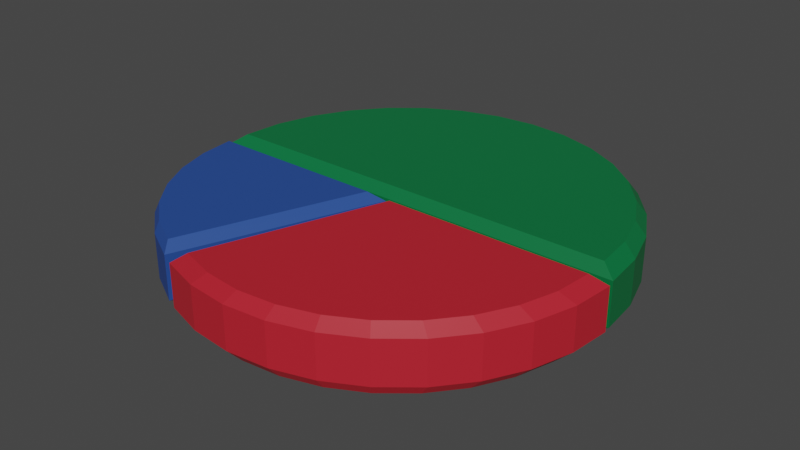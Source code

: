 # Source: save50.blend  (saved by Blender 2.92.15; exported with 4.5.12 LTS)
import bpy
from mathutils import Matrix  # noqa: F401  (used for matrix-valued properties, if any)

bpy.ops.wm.read_factory_settings(use_empty=True)
scene = bpy.context.scene
scene.name = 'Scene'

# ---- collections
col_collection = bpy.data.collections.new('Collection'); scene.collection.children.link(col_collection)

# ---- materials (node trees are filled in below, after node groups)
mat_save = bpy.data.materials.new('Save')
mat_save.use_transparent_shadow = False
mat_material_002 = bpy.data.materials.new('Material.002')
mat_material_002.use_transparent_shadow = False
mat_material_001 = bpy.data.materials.new('Material.001')
mat_material_001.use_transparent_shadow = False

# ---- material node trees
mat_save.use_nodes = True; mat_save.node_tree.nodes.clear()
_N = mat_save.node_tree.nodes; _L = mat_save.node_tree.links
n0 = _N.new('ShaderNodeBsdfPrincipled'); n0.name = 'Principled BSDF'; n0.location = (10, 300)
n0.distribution = 'GGX'
n0.subsurface_method = 'BURLEY'
n0.inputs[0].default_value = (0.0, 0.159, 0.04519, 1.0)
n0.inputs[3].default_value = 1.45
n0.inputs[27].default_value = (0.0, 0.0, 0.0, 1.0)
n0.inputs[28].default_value = 1.0
n1 = _N.new('ShaderNodeOutputMaterial'); n1.name = 'Material Output'; n1.location = (300, 300)
_L.new(n0.outputs[0], n1.inputs[0])
n1.is_active_output = True
mat_material_002.use_nodes = True; mat_material_002.node_tree.nodes.clear()
_N = mat_material_002.node_tree.nodes; _L = mat_material_002.node_tree.links
n0 = _N.new('ShaderNodeBsdfPrincipled'); n0.name = 'Principled BSDF'; n0.location = (10, 300)
n0.distribution = 'GGX'
n0.subsurface_method = 'BURLEY'
n0.inputs[0].default_value = (0.521, 0.01521, 0.02843, 1.0)
n0.inputs[3].default_value = 1.45
n0.inputs[27].default_value = (0.0, 0.0, 0.0, 1.0)
n0.inputs[28].default_value = 1.0
n1 = _N.new('ShaderNodeOutputMaterial'); n1.name = 'Material Output'; n1.location = (300, 300)
_L.new(n0.outputs[0], n1.inputs[0])
n1.is_active_output = True
mat_material_001.use_nodes = True; mat_material_001.node_tree.nodes.clear()
_N = mat_material_001.node_tree.nodes; _L = mat_material_001.node_tree.links
n0 = _N.new('ShaderNodeBsdfPrincipled'); n0.name = 'Principled BSDF'; n0.location = (10, 300)
n0.distribution = 'GGX'
n0.subsurface_method = 'BURLEY'
n0.inputs[0].default_value = (0.01938, 0.07036, 0.305, 1.0)
n0.inputs[3].default_value = 1.45
n0.inputs[27].default_value = (0.0, 0.0, 0.0, 1.0)
n0.inputs[28].default_value = 1.0
n1 = _N.new('ShaderNodeOutputMaterial'); n1.name = 'Material Output'; n1.location = (300, 300)
_L.new(n0.outputs[0], n1.inputs[0])
n1.is_active_output = True

# ---- world
world_world = bpy.data.worlds.new('World'); scene.world = world_world
world_world.use_nodes = True; world_world.node_tree.nodes.clear()
_N = world_world.node_tree.nodes; _L = world_world.node_tree.links
n0 = _N.new('ShaderNodeOutputWorld'); n0.name = 'World Output'; n0.location = (300, 300)
n1 = _N.new('ShaderNodeBackground'); n1.name = 'Background'; n1.location = (10, 300)
n1.inputs[0].default_value = (0.05088, 0.05088, 0.05088, 1.0)
_L.new(n1.outputs[0], n0.inputs[0])
n0.is_active_output = True
world_world.color = (0.05088, 0.05088, 0.05088)
world_world.use_sun_shadow = False
world_world.sun_shadow_jitter_overblur = 0.0

# ---- meshes
me_cylinder = bpy.data.meshes.new('Cylinder')
me_cylinder.from_pydata([(0.0, 1.055, -1.0), (0.0, 1.055, 1.0), (0.1951, 1.036, -1.0), (0.1951, 1.036, 1.0), (0.3827, 0.9792, -1.0), (0.3827, 0.9792, 1.0), (0.5556, 0.8868, -1.0), (0.5556, 0.8868, 1.0), (0.7071, 0.7625, -1.0), (0.7071, 0.7625, 1.0), (0.8315, 0.6109, -1.0), (0.8315, 0.6109, 1.0), (0.9239, 0.438, -1.0), (0.9239, 0.438, 1.0), (0.9808, 0.2505, -1.0), (0.9808, 0.2505, 1.0), (1.0, 0.05537, -1.0), (1.0, 0.05537, 1.0), (-1.0, 0.05537, -1.0), (-1.0, 0.05537, 1.0), (-0.9808, 0.2505, -1.0), (-0.9808, 0.2505, 1.0), (-0.9239, 0.4381, -1.0), (-0.9239, 0.4381, 1.0), (-0.8315, 0.6109, -1.0), (-0.8315, 0.6109, 1.0), (-0.7071, 0.7625, -1.0), (-0.7071, 0.7625, 1.0), (-0.5556, 0.8868, -1.0), (-0.5556, 0.8868, 1.0), (-0.3827, 0.9792, -1.0), (-0.3827, 0.9792, 1.0), (-0.1951, 1.036, -1.0), (-0.1951, 1.036, 1.0), (2.407e-08, 1.03, 1.443), (0.1827, 1.012, 1.443), (0.3585, 0.9586, 1.443), (0.5204, 0.872, 1.443), (0.6623, 0.7555, 1.443), (0.7788, 0.6136, 1.443), (0.8654, 0.4516, 1.443), (0.9187, 0.2759, 1.443), (0.9367, 0.09318, 1.443), (-0.9367, 0.09318, 1.443), (-0.9187, 0.2759, 1.443), (-0.8654, 0.4516, 1.443), (-0.7788, 0.6136, 1.443), (-0.6623, 0.7555, 1.443), (-0.5204, 0.872, 1.443), (-0.3585, 0.9586, 1.443), (-0.1827, 1.012, 1.443), (2.526e-08, 1.029, -1.409), (0.1821, 1.011, -1.409), (0.3573, 0.9575, -1.409), (0.5187, 0.8713, -1.409), (0.6601, 0.7552, -1.409), (0.7762, 0.6137, -1.409), (0.8625, 0.4523, -1.409), (0.9156, 0.2772, -1.409), (0.9336, 0.09504, -1.409), (-0.9336, 0.09504, -1.409), (-0.9156, 0.2772, -1.409), (-0.8625, 0.4523, -1.409), (-0.7762, 0.6137, -1.409), (-0.6601, 0.7552, -1.409), (-0.5187, 0.8713, -1.409), (-0.3573, 0.9575, -1.409), (-0.1821, 1.011, -1.409), (0.0, 0.05537, -1.0), (0.0, 0.05537, 1.0), (0.0, 0.09318, 1.443), (0.0, 0.09504, -1.409)], [], [(0, 1, 3, 2), (2, 3, 5, 4), (4, 5, 7, 6), (6, 7, 9, 8), (8, 9, 11, 10), (10, 11, 13, 12), (12, 13, 15, 14), (14, 15, 17, 16), (31, 29, 48, 49), (21, 19, 43, 44), (68, 69, 19, 18), (18, 19, 21, 20), (20, 21, 23, 22), (22, 23, 25, 24), (24, 25, 27, 26), (26, 27, 29, 28), (28, 29, 31, 30), (30, 31, 33, 32), (32, 33, 1, 0), (7, 5, 36, 37), (17, 15, 41, 42), (3, 1, 34, 35), (27, 25, 46, 47), (13, 11, 39, 40), (23, 21, 44, 45), (33, 31, 49, 50), (9, 7, 37, 38), (69, 17, 42, 70), (29, 27, 47, 48), (5, 3, 35, 36), (15, 13, 40, 41), (25, 23, 45, 46), (1, 33, 50, 34), (11, 9, 38, 39), (35, 34, 50, 49, 48, 47, 46, 45, 44, 43, 70, 42, 41, 40, 39, 38, 37, 36), (4, 6, 54, 53), (14, 16, 59, 58), (24, 26, 64, 63), (0, 2, 52, 51), (10, 12, 57, 56), (20, 22, 62, 61), (30, 32, 67, 66), (6, 8, 55, 54), (68, 18, 60, 71), (26, 28, 65, 64), (2, 4, 53, 52), (12, 14, 58, 57), (22, 24, 63, 62), (32, 0, 51, 67), (8, 10, 56, 55), (18, 20, 61, 60), (28, 30, 66, 65), (51, 52, 53, 54, 55, 56, 57, 58, 59, 71, 60, 61, 62, 63, 64, 65, 66, 67), (16, 68, 71, 59), (19, 69, 70, 43), (16, 17, 69, 68)])
_uv = me_cylinder.uv_layers.new(name='UVMap')
_uv.uv.foreach_set('vector', [1.0, 0.5, 1.0, 1.0, 0.9688, 1.0, 0.9688, 0.5, 0.9688, 0.5, 0.9688, 1.0, 0.9375, 1.0, 0.9375, 0.5, 0.9375, 0.5, 0.9375, 1.0, 0.9062, 1.0, 0.9062, 0.5, 0.9062, 0.5, 0.9062, 1.0, 0.875, 1.0, 0.875, 0.5, 0.875, 0.5, 0.875, 1.0, 0.8438, 1.0, 0.8438, 0.5, 0.8438, 0.5, 0.8438, 1.0, 0.8125, 1.0, 0.8125, 0.5, 0.8125, 0.5, 0.8125, 1.0, 0.7812, 1.0, 0.7812, 0.5, 0.7812, 0.5, 0.7812, 1.0, 0.75, 1.0, 0.75, 0.5, 0.0625, 1.0, 0.09375, 1.0, 0.09375, 1.0, 0.0625, 1.0, 0.2188, 1.0, 0.25, 1.0, 0.25, 1.0, 0.2188, 1.0, 0.5, 0.5, 0.5, 1.0, 0.25, 1.0, 0.25, 0.5, 0.25, 0.5, 0.25, 1.0, 0.2188, 1.0, 0.2188, 0.5, 0.2188, 0.5, 0.2188, 1.0, 0.1875, 1.0, 0.1875, 0.5, 0.1875, 0.5, 0.1875, 1.0, 0.1562, 1.0, 0.1562, 0.5, 0.1562, 0.5, 0.1562, 1.0, 0.125, 1.0, 0.125, 0.5, 0.125, 0.5, 0.125, 1.0, 0.09375, 1.0, 0.09375, 0.5, 0.09375, 0.5, 0.09375, 1.0, 0.0625, 1.0, 0.0625, 0.5, 0.0625, 0.5, 0.0625, 1.0, 0.03125, 1.0, 0.03125, 0.5, 0.03125, 0.5, 0.03125, 1.0, 0.0, 1.0, 0.0, 0.5, 0.9062, 1.0, 0.9375, 1.0, 0.9375, 1.0, 0.9062, 1.0, 0.75, 1.0, 0.7812, 1.0, 0.7812, 1.0, 0.75, 1.0, 0.9688, 1.0, 1.0, 1.0, 1.0, 1.0, 0.9688, 1.0, 0.125, 1.0, 0.1562, 1.0, 0.1562, 1.0, 0.125, 1.0, 0.8125, 1.0, 0.8438, 1.0, 0.8438, 1.0, 0.8125, 1.0, 0.1875, 1.0, 0.2188, 1.0, 0.2188, 1.0, 0.1875, 1.0, 0.03125, 1.0, 0.0625, 1.0, 0.0625, 1.0, 0.03125, 1.0, 0.875, 1.0, 0.9062, 1.0, 0.9062, 1.0, 0.875, 1.0, 0.5, 1.0, 0.75, 1.0, 0.75, 1.0, 0.5, 1.0, 0.09375, 1.0, 0.125, 1.0, 0.125, 1.0, 0.09375, 1.0, 0.9375, 1.0, 0.9688, 1.0, 0.9688, 1.0, 0.9375, 1.0, 0.7812, 1.0, 0.8125, 1.0, 0.8125, 1.0, 0.7812, 1.0, 0.1562, 1.0, 0.1875, 1.0, 0.1875, 1.0, 0.1562, 1.0, 0.0, 1.0, 0.03125, 1.0, 0.03125, 1.0, 0.0, 1.0, 0.8438, 1.0, 0.875, 1.0, 0.875, 1.0, 0.8438, 1.0, 0.9688, 1.0, 0.0, 1.0, 0.03125, 1.0, 0.0625, 1.0, 0.09375, 1.0, 0.125, 1.0, 0.1562, 1.0, 0.1875, 1.0, 0.2188, 1.0, 0.25, 1.0, 0.5, 1.0, 0.75, 1.0, 0.7812, 1.0, 0.8125, 1.0, 0.8438, 1.0, 0.875, 1.0, 0.9062, 1.0, 0.9375, 1.0, 0.9375, 0.5, 0.9062, 0.5, 0.9062, 0.5, 0.9375, 0.5, 0.7812, 0.5, 0.75, 0.5, 0.75, 0.5, 0.7812, 0.5, 0.1562, 0.5, 0.125, 0.5, 0.125, 0.5, 0.1562, 0.5, 1.0, 0.5, 0.9688, 0.5, 0.9688, 0.5, 1.0, 0.5, 0.8438, 0.5, 0.8125, 0.5, 0.8125, 0.5, 0.8438, 0.5, 0.2188, 0.5, 0.1875, 0.5, 0.1875, 0.5, 0.2188, 0.5, 0.0625, 0.5, 0.03125, 0.5, 0.03125, 0.5, 0.0625, 0.5, 0.9062, 0.5, 0.875, 0.5, 0.875, 0.5, 0.9062, 0.5, 0.5, 0.5, 0.25, 0.5, 0.25, 0.5, 0.5, 0.5, 0.125, 0.5, 0.09375, 0.5, 0.09375, 0.5, 0.125, 0.5, 0.9688, 0.5, 0.9375, 0.5, 0.9375, 0.5, 0.9688, 0.5, 0.8125, 0.5, 0.7812, 0.5, 0.7812, 0.5, 0.8125, 0.5, 0.1875, 0.5, 0.1562, 0.5, 0.1562, 0.5, 0.1875, 0.5, 0.03125, 0.5, 0.0, 0.5, 0.0, 0.5, 0.03125, 0.5, 0.875, 0.5, 0.8438, 0.5, 0.8438, 0.5, 0.875, 0.5, 0.25, 0.5, 0.2188, 0.5, 0.2188, 0.5, 0.25, 0.5, 0.09375, 0.5, 0.0625, 0.5, 0.0625, 0.5, 0.09375, 0.5, 0.0, 0.5, 0.9688, 0.5, 0.9375, 0.5, 0.9062, 0.5, 0.875, 0.5, 0.8438, 0.5, 0.8125, 0.5, 0.7812, 0.5, 0.75, 0.5, 0.5, 0.5, 0.25, 0.5, 0.2188, 0.5, 0.1875, 0.5, 0.1562, 0.5, 0.125, 0.5, 0.09375, 0.5, 0.0625, 0.5, 0.03125, 0.5, 0.75, 0.5, 0.5, 0.5, 0.5, 0.5, 0.75, 0.5, 0.25, 1.0, 0.5, 1.0, 0.5, 1.0, 0.25, 1.0, 0.75, 0.5, 0.75, 1.0, 0.5, 1.0, 0.5, 0.5])
me_cylinder.materials.append(mat_save)
me_cylinder.use_remesh_fix_poles = True
me_cylinder.use_remesh_preserve_attributes = False
me_cylinder.use_mirror_vertex_groups = False
me_cylinder.update()
me_cylinder_001 = bpy.data.meshes.new('Cylinder.001')
me_cylinder_001.from_pydata([(1.104, 0.193, -1.0), (1.104, 0.193, 1.0), (1.085, -0.002106, -1.0), (1.085, -0.002106, 1.0), (1.028, -0.1897, -1.0), (1.028, -0.1897, 1.0), (0.9354, -0.3626, -1.0), (0.9354, -0.3626, 1.0), (0.811, -0.5141, -1.0), (0.811, -0.5141, 1.0), (0.6595, -0.6385, -1.0), (0.6595, -0.6385, 1.0), (0.4866, -0.7309, -1.0), (0.4866, -0.7309, 1.0), (0.299, -0.7878, -1.0), (0.299, -0.7878, 1.0), (0.1039, -0.807, -1.0), (0.1039, -0.807, 1.0), (-0.09118, -0.7878, -1.0), (-0.09118, -0.7878, 1.0), (-0.2788, -0.7309, -1.0), (-0.2788, -0.7309, 1.0), (0.04594, 0.193, -1.0), (0.04594, 0.193, 1.0), (1.045, 0.1306, -1.435), (1.028, -0.04494, -1.435), (0.9766, -0.2138, -1.435), (0.8934, -0.3694, -1.435), (0.7815, -0.5058, -1.435), (0.6451, -0.6177, -1.435), (0.4895, -0.7009, -1.435), (0.3207, -0.7521, -1.435), (0.1451, -0.7694, -1.435), (-0.03049, -0.7521, -1.435), (-0.1993, -0.7009, -1.435), (0.09291, 0.1306, -1.435), (1.045, 0.1306, 1.58), (1.028, -0.04494, 1.58), (0.9766, -0.2138, 1.58), (0.8934, -0.3694, 1.58), (0.7815, -0.5058, 1.58), (0.6451, -0.6177, 1.58), (0.4895, -0.7009, 1.58), (0.3207, -0.7521, 1.58), (0.1451, -0.7694, 1.58), (-0.03049, -0.7521, 1.58), (-0.1993, -0.7009, 1.58), (0.09291, 0.1306, 1.58)], [], [(0, 1, 3, 2), (2, 3, 5, 4), (4, 5, 7, 6), (6, 7, 9, 8), (8, 9, 11, 10), (10, 11, 13, 12), (12, 13, 15, 14), (14, 15, 17, 16), (16, 17, 19, 18), (18, 19, 21, 20), (1, 0, 22, 23), (20, 21, 23, 22), (4, 6, 27, 26), (2, 4, 26, 25), (18, 20, 34, 33), (20, 22, 35, 34), (0, 2, 25, 24), (16, 18, 33, 32), (22, 0, 24, 35), (14, 16, 32, 31), (12, 14, 31, 30), (10, 12, 30, 29), (8, 10, 29, 28), (6, 8, 28, 27), (24, 25, 26, 27, 28, 29, 30, 31, 32, 33, 34, 35), (11, 9, 40, 41), (9, 7, 39, 40), (7, 5, 38, 39), (5, 3, 37, 38), (21, 19, 45, 46), (3, 1, 36, 37), (19, 17, 44, 45), (1, 23, 47, 36), (17, 15, 43, 44), (15, 13, 42, 43), (23, 21, 46, 47), (13, 11, 41, 42), (37, 36, 47, 46, 45, 44, 43, 42, 41, 40, 39, 38)])
_uv = me_cylinder_001.uv_layers.new(name='UVMap')
_uv.uv.foreach_set('vector', [0.75, 0.5, 0.75, 1.0, 0.7188, 1.0, 0.7188, 0.5, 0.7188, 0.5, 0.7188, 1.0, 0.6875, 1.0, 0.6875, 0.5, 0.6875, 0.5, 0.6875, 1.0, 0.6562, 1.0, 0.6562, 0.5, 0.6562, 0.5, 0.6562, 1.0, 0.625, 1.0, 0.625, 0.5, 0.625, 0.5, 0.625, 1.0, 0.5938, 1.0, 0.5938, 0.5, 0.5938, 0.5, 0.5938, 1.0, 0.5625, 1.0, 0.5625, 0.5, 0.5625, 0.5, 0.5625, 1.0, 0.5312, 1.0, 0.5312, 0.5, 0.5312, 0.5, 0.5312, 1.0, 0.5, 1.0, 0.5, 0.5, 0.5, 0.5, 0.5, 1.0, 0.4688, 1.0, 0.4688, 0.5, 0.4688, 0.5, 0.4688, 1.0, 0.4375, 1.0, 0.4375, 0.5, 0.75, 1.0, 0.75, 0.5, 0.75, 0.5, 0.75, 1.0, 0.4375, 0.5, 0.4375, 1.0, 0.75, 1.0, 0.75, 0.5, 0.6875, 0.5, 0.6562, 0.5, 0.6562, 0.5, 0.6875, 0.5, 0.7188, 0.5, 0.6875, 0.5, 0.6875, 0.5, 0.7188, 0.5, 0.4688, 0.5, 0.4375, 0.5, 0.4375, 0.5, 0.4688, 0.5, 0.4375, 0.5, 0.75, 0.5, 0.75, 0.5, 0.4375, 0.5, 0.75, 0.5, 0.7188, 0.5, 0.7188, 0.5, 0.75, 0.5, 0.5, 0.5, 0.4688, 0.5, 0.4688, 0.5, 0.5, 0.5, 0.75, 0.5, 0.75, 0.5, 0.75, 0.5, 0.75, 0.5, 0.5312, 0.5, 0.5, 0.5, 0.5, 0.5, 0.5312, 0.5, 0.5625, 0.5, 0.5312, 0.5, 0.5312, 0.5, 0.5625, 0.5, 0.5938, 0.5, 0.5625, 0.5, 0.5625, 0.5, 0.5938, 0.5, 0.625, 0.5, 0.5938, 0.5, 0.5938, 0.5, 0.625, 0.5, 0.6562, 0.5, 0.625, 0.5, 0.625, 0.5, 0.6562, 0.5, 0.75, 0.5, 0.7188, 0.5, 0.6875, 0.5, 0.6562, 0.5, 0.625, 0.5, 0.5938, 0.5, 0.5625, 0.5, 0.5312, 0.5, 0.5, 0.5, 0.4688, 0.5, 0.4375, 0.5, 0.75, 0.5, 0.5938, 1.0, 0.625, 1.0, 0.625, 1.0, 0.5938, 1.0, 0.625, 1.0, 0.6562, 1.0, 0.6562, 1.0, 0.625, 1.0, 0.6562, 1.0, 0.6875, 1.0, 0.6875, 1.0, 0.6562, 1.0, 0.6875, 1.0, 0.7188, 1.0, 0.7188, 1.0, 0.6875, 1.0, 0.4375, 1.0, 0.4688, 1.0, 0.4688, 1.0, 0.4375, 1.0, 0.7188, 1.0, 0.75, 1.0, 0.75, 1.0, 0.7188, 1.0, 0.4688, 1.0, 0.5, 1.0, 0.5, 1.0, 0.4688, 1.0, 0.75, 1.0, 0.75, 1.0, 0.75, 1.0, 0.75, 1.0, 0.5, 1.0, 0.5312, 1.0, 0.5312, 1.0, 0.5, 1.0, 0.5312, 1.0, 0.5625, 1.0, 0.5625, 1.0, 0.5312, 1.0, 0.75, 1.0, 0.4375, 1.0, 0.4375, 1.0, 0.75, 1.0, 0.5625, 1.0, 0.5938, 1.0, 0.5938, 1.0, 0.5625, 1.0, 0.7188, 1.0, 0.75, 1.0, 0.75, 1.0, 0.4375, 1.0, 0.4688, 1.0, 0.5, 1.0, 0.5312, 1.0, 0.5625, 1.0, 0.5938, 1.0, 0.625, 1.0, 0.6562, 1.0, 0.6875, 1.0])
me_cylinder_001.materials.append(mat_material_002)
me_cylinder_001.use_remesh_fix_poles = True
me_cylinder_001.use_remesh_preserve_attributes = False
me_cylinder_001.use_mirror_vertex_groups = False
me_cylinder_001.update()
me_cylinder_002 = bpy.data.meshes.new('Cylinder.002')
me_cylinder_002.from_pydata([(0.08931, 0.04045, 1.265), (0.9707, 0.04045, 1.265), (0.3827, 0.9239, -1.0), (0.3827, 0.9239, 1.0), (0.5556, 0.8315, -1.0), (0.5556, 0.8315, 1.0), (0.7071, 0.7071, -1.0), (0.7071, 0.7071, 1.0), (0.8315, 0.5556, -1.0), (0.8315, 0.5556, 1.0), (0.9239, 0.3827, -1.0), (0.9239, 0.3827, 1.0), (0.9808, 0.1951, -1.0), (0.9808, 0.1951, 1.0), (1.0, 7.55e-08, -1.0), (1.0, 7.55e-08, 1.0), (0.5674, 0.7936, -1.397), (0.4116, 0.8769, -1.397), (0.03001, 7.55e-08, 1.0), (0.03001, 7.55e-08, -1.0), (0.9532, 0.218, 1.265), (0.9014, 0.3887, 1.265), (0.8174, 0.546, 1.265), (0.7042, 0.6839, 1.265), (0.5663, 0.7971, 1.265), (0.409, 0.8812, 1.265), (0.09531, 0.04454, -1.397), (0.9678, 0.04454, -1.397), (0.9504, 0.2203, -1.397), (0.8992, 0.3893, -1.397), (0.8159, 0.5451, -1.397), (0.7039, 0.6816, -1.397)], [], [(10, 12, 28, 29), (8, 10, 29, 30), (2, 3, 5, 4), (4, 5, 7, 6), (6, 7, 9, 8), (8, 9, 11, 10), (10, 11, 13, 12), (12, 13, 15, 14), (26, 17, 16, 31, 30, 29, 28, 27), (1, 20, 21, 22, 23, 24, 25, 0), (11, 9, 22, 21), (3, 18, 0, 25), (5, 3, 25, 24), (18, 15, 1, 0), (15, 13, 20, 1), (9, 7, 23, 22), (13, 11, 21, 20), (7, 5, 24, 23), (14, 15, 18, 19), (19, 2, 17, 26), (2, 4, 16, 17), (14, 19, 26, 27), (12, 14, 27, 28), (6, 8, 30, 31), (2, 19, 18, 3), (4, 6, 31, 16)])
_uv = me_cylinder_002.uv_layers.new(name='UVMap')
_uv.uv.foreach_set('vector', [0.8125, 0.5, 0.7812, 0.5, 0.7812, 0.5, 0.8125, 0.5, 0.8438, 0.5, 0.8125, 0.5, 0.8125, 0.5, 0.8438, 0.5, 0.9375, 0.5, 0.9375, 1.0, 0.9062, 1.0, 0.9062, 0.5, 0.9062, 0.5, 0.9062, 1.0, 0.875, 1.0, 0.875, 0.5, 0.875, 0.5, 0.875, 1.0, 0.8438, 1.0, 0.8438, 0.5, 0.8438, 0.5, 0.8438, 1.0, 0.8125, 1.0, 0.8125, 0.5, 0.8125, 0.5, 0.8125, 1.0, 0.7812, 1.0, 0.7812, 0.5, 0.7812, 0.5, 0.7812, 1.0, 0.75, 1.0, 0.75, 0.5, 0.75, 0.5, 0.9375, 0.5, 0.9062, 0.5, 0.875, 0.5, 0.8438, 0.5, 0.8125, 0.5, 0.7812, 0.5, 0.75, 0.5, 0.75, 1.0, 0.7812, 1.0, 0.8125, 1.0, 0.8438, 1.0, 0.875, 1.0, 0.9062, 1.0, 0.9375, 1.0, 0.75, 1.0, 0.8125, 1.0, 0.8438, 1.0, 0.8438, 1.0, 0.8125, 1.0, 0.9375, 1.0, 0.75, 1.0, 0.75, 1.0, 0.9375, 1.0, 0.9062, 1.0, 0.9375, 1.0, 0.9375, 1.0, 0.9062, 1.0, 0.75, 1.0, 0.75, 1.0, 0.75, 1.0, 0.75, 1.0, 0.75, 1.0, 0.7812, 1.0, 0.7812, 1.0, 0.75, 1.0, 0.8438, 1.0, 0.875, 1.0, 0.875, 1.0, 0.8438, 1.0, 0.7812, 1.0, 0.8125, 1.0, 0.8125, 1.0, 0.7812, 1.0, 0.875, 1.0, 0.9062, 1.0, 0.9062, 1.0, 0.875, 1.0, 0.75, 0.5, 0.75, 1.0, 0.75, 1.0, 0.75, 0.5, 0.75, 0.5, 0.9375, 0.5, 0.9375, 0.5, 0.75, 0.5, 0.9375, 0.5, 0.9062, 0.5, 0.9062, 0.5, 0.9375, 0.5, 0.75, 0.5, 0.75, 0.5, 0.75, 0.5, 0.75, 0.5, 0.7812, 0.5, 0.75, 0.5, 0.75, 0.5, 0.7812, 0.5, 0.875, 0.5, 0.8438, 0.5, 0.8438, 0.5, 0.875, 0.5, 0.9375, 0.5, 0.75, 0.5, 0.75, 1.0, 0.9375, 1.0, 0.9062, 0.5, 0.875, 0.5, 0.875, 0.5, 0.9062, 0.5])
me_cylinder_002.materials.append(mat_material_001)
me_cylinder_002.use_remesh_fix_poles = True
me_cylinder_002.use_remesh_preserve_attributes = False
me_cylinder_002.use_mirror_vertex_groups = False
me_cylinder_002.update()

# ---- objects
ob_50percent = bpy.data.objects.new('50percent', me_cylinder)
ob_30wants = bpy.data.objects.new('30Wants', me_cylinder_001)
ob_20invest = bpy.data.objects.new('20Invest', me_cylinder_002)

# ---- transforms, parenting, visibility, modifiers, constraints
ob_50percent.location = (0.0, 0.0, 0.0)
ob_50percent.scale = (7.34, 7.34, 0.734)
ob_50percent.lineart.crease_threshold = 0.0
ob_30wants.location = (-0.5769, -1.09, -0.08665)
ob_30wants.scale = (7.152, 7.152, 0.7152)
ob_30wants.lineart.crease_threshold = 0.0
ob_20invest.location = (-0.2115, 0.2672, -0.01208)
ob_20invest.scale = (-7.014, -7.014, -0.7341)
ob_20invest.lineart.crease_threshold = 0.0

# ---- collection membership
col_collection.objects.link(ob_50percent)
col_collection.objects.link(ob_30wants)
col_collection.objects.link(ob_20invest)

# ---- scene / render settings (as saved in the file)
scene.frame_start = 1; scene.frame_end = 250; scene.frame_set(1)
scene.render.engine = 'BLENDER_EEVEE_NEXT'
scene.cycles.use_denoising = False
scene.cycles.samples = 128
scene.cycles.sampling_pattern = 'TABULATED_SOBOL'
scene.cycles.use_adaptive_sampling = False
scene.cycles.use_light_tree = False
scene.view_settings.view_transform = 'Filmic'
bpy.context.view_layer.update()

# ---- added for rendering (the .blend has no active camera and no usable light): camera, sun
cam_auto = bpy.data.cameras.new('AutoCamera')
cam_auto.lens = 50.0
cam_auto.sensor_width = 36.0
cam_auto.clip_end = 1000.0
ob_auto_camera = bpy.data.objects.new('AutoCamera', cam_auto)
scene.collection.objects.link(ob_auto_camera)
ob_auto_camera.location = (19.2652, -22.6759, 15.3853)
ob_auto_camera.rotation_euler = (1.09748, -7.21219e-08, 0.694738)
scene.camera = ob_auto_camera
light_auto_sun = bpy.data.lights.new('AutoSun', 'SUN')
light_auto_sun.energy = 3.0
light_auto_sun.angle = 0.0523599
ob_auto_sun = bpy.data.objects.new('AutoSun', light_auto_sun)
scene.collection.objects.link(ob_auto_sun)
ob_auto_sun.rotation_euler = (0.872665, 0.174533, 0.523599)
bpy.context.view_layer.update()
